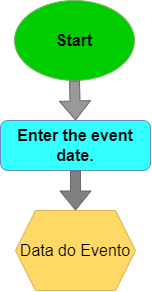

The diagram above was exported from draw.io. Its source (the exported page's mxGraphModel, read from the mxfile embedded in the PNG):
<mxGraphModel dx="594" dy="313" grid="1" gridSize="10" guides="1" tooltips="1" connect="1" arrows="1" fold="1" page="1" pageScale="1" pageWidth="827" pageHeight="1169" math="0" shadow="0">
  <root>
    <mxCell id="WIyWlLk6GJQsqaUBKTNV-0" />
    <mxCell id="WIyWlLk6GJQsqaUBKTNV-1" parent="WIyWlLk6GJQsqaUBKTNV-0" />
    <mxCell id="7Nq5_7cZG3jNT_kGyq5T-0" value="&lt;b&gt;&lt;font style=&quot;font-size: 16px&quot;&gt;Start&lt;/font&gt;&lt;/b&gt;" style="ellipse;whiteSpace=wrap;html=1;fillColor=#00CC00;strokeColor=#82b366;" vertex="1" parent="WIyWlLk6GJQsqaUBKTNV-1">
      <mxGeometry x="354" width="120" height="80" as="geometry" />
    </mxCell>
    <mxCell id="7Nq5_7cZG3jNT_kGyq5T-1" value="&lt;b&gt;Enter the event date.&lt;/b&gt;" style="rounded=1;whiteSpace=wrap;html=1;fontSize=16;fillColor=#33FFFF;strokeColor=#6c8ebf;" vertex="1" parent="WIyWlLk6GJQsqaUBKTNV-1">
      <mxGeometry x="340" y="120" width="150" height="50" as="geometry" />
    </mxCell>
    <mxCell id="7Nq5_7cZG3jNT_kGyq5T-4" value="Data do Evento" style="shape=hexagon;perimeter=hexagonPerimeter2;whiteSpace=wrap;html=1;fixedSize=1;fontSize=16;fillColor=#FFD966;strokeColor=#d6b656;" vertex="1" parent="WIyWlLk6GJQsqaUBKTNV-1">
      <mxGeometry x="355" y="210" width="120" height="80" as="geometry" />
    </mxCell>
    <mxCell id="7Nq5_7cZG3jNT_kGyq5T-7" value="" style="shape=flexArrow;endArrow=classic;html=1;rounded=0;fontSize=16;exitX=0.5;exitY=1;exitDx=0;exitDy=0;entryX=0.5;entryY=0;entryDx=0;entryDy=0;fillColor=#999999;strokeColor=#666666;" edge="1" parent="WIyWlLk6GJQsqaUBKTNV-1" source="7Nq5_7cZG3jNT_kGyq5T-0" target="7Nq5_7cZG3jNT_kGyq5T-1">
      <mxGeometry width="50" height="50" relative="1" as="geometry">
        <mxPoint x="390" y="190" as="sourcePoint" />
        <mxPoint x="440" y="140" as="targetPoint" />
      </mxGeometry>
    </mxCell>
    <mxCell id="7Nq5_7cZG3jNT_kGyq5T-8" value="" style="shape=flexArrow;endArrow=classic;html=1;rounded=0;fontSize=16;exitX=0.5;exitY=1;exitDx=0;exitDy=0;entryX=0.5;entryY=0;entryDx=0;entryDy=0;fillColor=#808080;strokeColor=#666666;" edge="1" parent="WIyWlLk6GJQsqaUBKTNV-1" source="7Nq5_7cZG3jNT_kGyq5T-1" target="7Nq5_7cZG3jNT_kGyq5T-4">
      <mxGeometry width="50" height="50" relative="1" as="geometry">
        <mxPoint x="390" y="200" as="sourcePoint" />
        <mxPoint x="440" y="150" as="targetPoint" />
      </mxGeometry>
    </mxCell>
  </root>
</mxGraphModel>